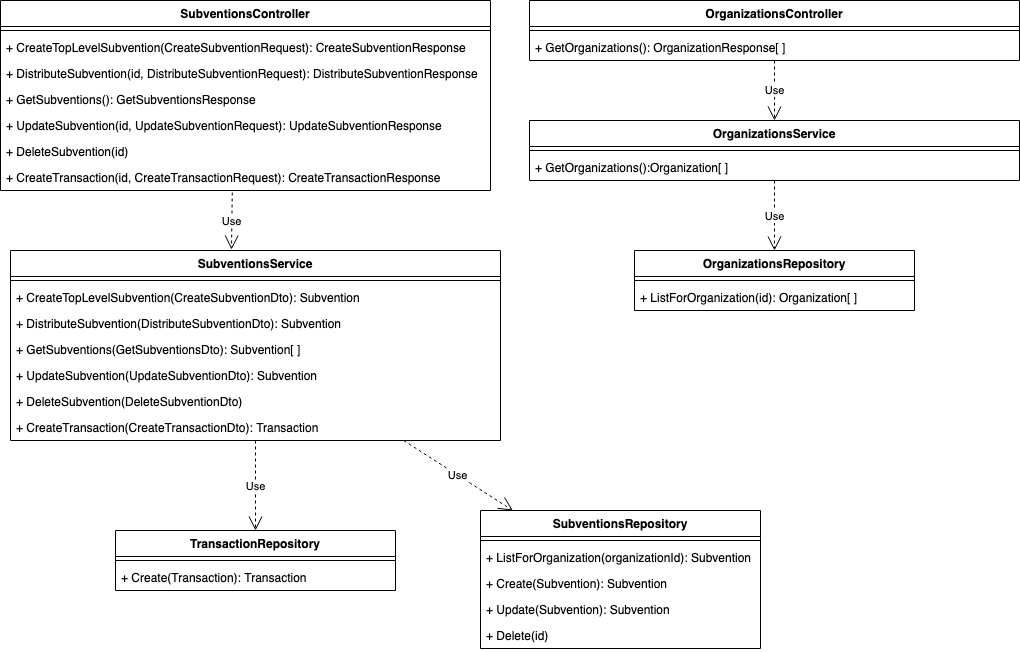

The diagram above was exported from draw.io. Its source (the exported page's mxGraphModel, read from the mxfile embedded in the PNG):
<mxGraphModel dx="1131" dy="760" grid="1" gridSize="10" guides="1" tooltips="1" connect="1" arrows="1" fold="1" page="1" pageScale="1" pageWidth="1169" pageHeight="826" background="none" math="0" shadow="0">
  <root>
    <mxCell id="0" />
    <mxCell id="1" parent="0" />
    <mxCell id="teZU_m9eYB5eQzAJ3jgt-41" value="SubventionsController" style="swimlane;fontStyle=1;align=center;verticalAlign=top;childLayout=stackLayout;horizontal=1;startSize=26;horizontalStack=0;resizeParent=1;resizeParentMax=0;resizeLast=0;collapsible=1;marginBottom=0;" parent="1" vertex="1">
      <mxGeometry x="140" y="50" width="490" height="190" as="geometry" />
    </mxCell>
    <mxCell id="teZU_m9eYB5eQzAJ3jgt-43" value="" style="line;strokeWidth=1;fillColor=none;align=left;verticalAlign=middle;spacingTop=-1;spacingLeft=3;spacingRight=3;rotatable=0;labelPosition=right;points=[];portConstraint=eastwest;strokeColor=inherit;" parent="teZU_m9eYB5eQzAJ3jgt-41" vertex="1">
      <mxGeometry y="26" width="490" height="8" as="geometry" />
    </mxCell>
    <mxCell id="teZU_m9eYB5eQzAJ3jgt-44" value="+ CreateTopLevelSubvention(CreateSubventionRequest): CreateSubventionResponse" style="text;strokeColor=none;fillColor=none;align=left;verticalAlign=top;spacingLeft=4;spacingRight=4;overflow=hidden;rotatable=0;points=[[0,0.5],[1,0.5]];portConstraint=eastwest;" parent="teZU_m9eYB5eQzAJ3jgt-41" vertex="1">
      <mxGeometry y="34" width="490" height="26" as="geometry" />
    </mxCell>
    <mxCell id="vfzUL8kGikO54vaJx0zX-7" value="+ DistributeSubvention(id, DistributeSubventionRequest): DistributeSubventionResponse" style="text;strokeColor=none;fillColor=none;align=left;verticalAlign=top;spacingLeft=4;spacingRight=4;overflow=hidden;rotatable=0;points=[[0,0.5],[1,0.5]];portConstraint=eastwest;" parent="teZU_m9eYB5eQzAJ3jgt-41" vertex="1">
      <mxGeometry y="60" width="490" height="26" as="geometry" />
    </mxCell>
    <mxCell id="vfzUL8kGikO54vaJx0zX-6" value="+ GetSubventions(): GetSubventionsResponse" style="text;strokeColor=none;fillColor=none;align=left;verticalAlign=top;spacingLeft=4;spacingRight=4;overflow=hidden;rotatable=0;points=[[0,0.5],[1,0.5]];portConstraint=eastwest;" parent="teZU_m9eYB5eQzAJ3jgt-41" vertex="1">
      <mxGeometry y="86" width="490" height="26" as="geometry" />
    </mxCell>
    <mxCell id="vfzUL8kGikO54vaJx0zX-11" value="+ UpdateSubvention(id, UpdateSubventionRequest): UpdateSubventionResponse" style="text;strokeColor=none;fillColor=none;align=left;verticalAlign=top;spacingLeft=4;spacingRight=4;overflow=hidden;rotatable=0;points=[[0,0.5],[1,0.5]];portConstraint=eastwest;" parent="teZU_m9eYB5eQzAJ3jgt-41" vertex="1">
      <mxGeometry y="112" width="490" height="26" as="geometry" />
    </mxCell>
    <mxCell id="vfzUL8kGikO54vaJx0zX-10" value="+ DeleteSubvention(id)" style="text;strokeColor=none;fillColor=none;align=left;verticalAlign=top;spacingLeft=4;spacingRight=4;overflow=hidden;rotatable=0;points=[[0,0.5],[1,0.5]];portConstraint=eastwest;" parent="teZU_m9eYB5eQzAJ3jgt-41" vertex="1">
      <mxGeometry y="138" width="490" height="26" as="geometry" />
    </mxCell>
    <mxCell id="vfzUL8kGikO54vaJx0zX-15" value="+ CreateTransaction(id, CreateTransactionRequest): CreateTransactionResponse" style="text;strokeColor=none;fillColor=none;align=left;verticalAlign=top;spacingLeft=4;spacingRight=4;overflow=hidden;rotatable=0;points=[[0,0.5],[1,0.5]];portConstraint=eastwest;" parent="teZU_m9eYB5eQzAJ3jgt-41" vertex="1">
      <mxGeometry y="164" width="490" height="26" as="geometry" />
    </mxCell>
    <mxCell id="teZU_m9eYB5eQzAJ3jgt-45" value="SubventionsService" style="swimlane;fontStyle=1;align=center;verticalAlign=top;childLayout=stackLayout;horizontal=1;startSize=26;horizontalStack=0;resizeParent=1;resizeParentMax=0;resizeLast=0;collapsible=1;marginBottom=0;" parent="1" vertex="1">
      <mxGeometry x="150" y="300" width="490" height="190" as="geometry" />
    </mxCell>
    <mxCell id="teZU_m9eYB5eQzAJ3jgt-46" value="" style="line;strokeWidth=1;fillColor=none;align=left;verticalAlign=middle;spacingTop=-1;spacingLeft=3;spacingRight=3;rotatable=0;labelPosition=right;points=[];portConstraint=eastwest;strokeColor=inherit;" parent="teZU_m9eYB5eQzAJ3jgt-45" vertex="1">
      <mxGeometry y="26" width="490" height="8" as="geometry" />
    </mxCell>
    <mxCell id="teZU_m9eYB5eQzAJ3jgt-47" value="+ CreateTopLevelSubvention(CreateSubventionDto): Subvention" style="text;strokeColor=none;fillColor=none;align=left;verticalAlign=top;spacingLeft=4;spacingRight=4;overflow=hidden;rotatable=0;points=[[0,0.5],[1,0.5]];portConstraint=eastwest;" parent="teZU_m9eYB5eQzAJ3jgt-45" vertex="1">
      <mxGeometry y="34" width="490" height="26" as="geometry" />
    </mxCell>
    <mxCell id="vfzUL8kGikO54vaJx0zX-9" value="+ DistributeSubvention(DistributeSubventionDto): Subvention" style="text;strokeColor=none;fillColor=none;align=left;verticalAlign=top;spacingLeft=4;spacingRight=4;overflow=hidden;rotatable=0;points=[[0,0.5],[1,0.5]];portConstraint=eastwest;" parent="teZU_m9eYB5eQzAJ3jgt-45" vertex="1">
      <mxGeometry y="60" width="490" height="26" as="geometry" />
    </mxCell>
    <mxCell id="vfzUL8kGikO54vaJx0zX-8" value="+ GetSubventions(GetSubventionsDto): Subvention[ ]" style="text;strokeColor=none;fillColor=none;align=left;verticalAlign=top;spacingLeft=4;spacingRight=4;overflow=hidden;rotatable=0;points=[[0,0.5],[1,0.5]];portConstraint=eastwest;" parent="teZU_m9eYB5eQzAJ3jgt-45" vertex="1">
      <mxGeometry y="86" width="490" height="26" as="geometry" />
    </mxCell>
    <mxCell id="vfzUL8kGikO54vaJx0zX-13" value="+ UpdateSubvention(UpdateSubventionDto): Subvention" style="text;strokeColor=none;fillColor=none;align=left;verticalAlign=top;spacingLeft=4;spacingRight=4;overflow=hidden;rotatable=0;points=[[0,0.5],[1,0.5]];portConstraint=eastwest;" parent="teZU_m9eYB5eQzAJ3jgt-45" vertex="1">
      <mxGeometry y="112" width="490" height="26" as="geometry" />
    </mxCell>
    <mxCell id="vfzUL8kGikO54vaJx0zX-12" value="+ DeleteSubvention(DeleteSubventionDto)" style="text;strokeColor=none;fillColor=none;align=left;verticalAlign=top;spacingLeft=4;spacingRight=4;overflow=hidden;rotatable=0;points=[[0,0.5],[1,0.5]];portConstraint=eastwest;" parent="teZU_m9eYB5eQzAJ3jgt-45" vertex="1">
      <mxGeometry y="138" width="490" height="26" as="geometry" />
    </mxCell>
    <mxCell id="vfzUL8kGikO54vaJx0zX-17" value="+ CreateTransaction(CreateTransactionDto): Transaction" style="text;strokeColor=none;fillColor=none;align=left;verticalAlign=top;spacingLeft=4;spacingRight=4;overflow=hidden;rotatable=0;points=[[0,0.5],[1,0.5]];portConstraint=eastwest;" parent="teZU_m9eYB5eQzAJ3jgt-45" vertex="1">
      <mxGeometry y="164" width="490" height="26" as="geometry" />
    </mxCell>
    <mxCell id="teZU_m9eYB5eQzAJ3jgt-75" value="TransactionRepository" style="swimlane;fontStyle=1;align=center;verticalAlign=top;childLayout=stackLayout;horizontal=1;startSize=26;horizontalStack=0;resizeParent=1;resizeParentMax=0;resizeLast=0;collapsible=1;marginBottom=0;" parent="1" vertex="1">
      <mxGeometry x="255" y="580" width="280" height="60" as="geometry" />
    </mxCell>
    <mxCell id="teZU_m9eYB5eQzAJ3jgt-76" value="" style="line;strokeWidth=1;fillColor=none;align=left;verticalAlign=middle;spacingTop=-1;spacingLeft=3;spacingRight=3;rotatable=0;labelPosition=right;points=[];portConstraint=eastwest;strokeColor=inherit;" parent="teZU_m9eYB5eQzAJ3jgt-75" vertex="1">
      <mxGeometry y="26" width="280" height="8" as="geometry" />
    </mxCell>
    <mxCell id="teZU_m9eYB5eQzAJ3jgt-78" value="+ Create(Transaction): Transaction" style="text;strokeColor=none;fillColor=none;align=left;verticalAlign=top;spacingLeft=4;spacingRight=4;overflow=hidden;rotatable=0;points=[[0,0.5],[1,0.5]];portConstraint=eastwest;" parent="teZU_m9eYB5eQzAJ3jgt-75" vertex="1">
      <mxGeometry y="34" width="280" height="26" as="geometry" />
    </mxCell>
    <mxCell id="qTpzYW5HqrFSMc56SvK--1" value="Use" style="endArrow=open;endSize=12;dashed=1;html=1;rounded=0;exitX=0.473;exitY=1.077;exitDx=0;exitDy=0;exitPerimeter=0;entryX=0.451;entryY=-0.005;entryDx=0;entryDy=0;entryPerimeter=0;" parent="1" source="vfzUL8kGikO54vaJx0zX-15" target="teZU_m9eYB5eQzAJ3jgt-45" edge="1">
      <mxGeometry width="160" relative="1" as="geometry">
        <mxPoint x="360" y="260" as="sourcePoint" />
        <mxPoint x="520" y="260" as="targetPoint" />
      </mxGeometry>
    </mxCell>
    <mxCell id="qTpzYW5HqrFSMc56SvK--2" value="Use" style="endArrow=open;endSize=12;dashed=1;html=1;rounded=0;" parent="1" source="teZU_m9eYB5eQzAJ3jgt-45" target="teZU_m9eYB5eQzAJ3jgt-75" edge="1">
      <mxGeometry width="160" relative="1" as="geometry">
        <mxPoint x="490" y="280" as="sourcePoint" />
        <mxPoint x="650" y="280" as="targetPoint" />
      </mxGeometry>
    </mxCell>
    <mxCell id="vkTlUyQdWWWFNAxrpz2R-1" value="OrganizationsController" style="swimlane;fontStyle=1;align=center;verticalAlign=top;childLayout=stackLayout;horizontal=1;startSize=26;horizontalStack=0;resizeParent=1;resizeParentMax=0;resizeLast=0;collapsible=1;marginBottom=0;" vertex="1" parent="1">
      <mxGeometry x="669" y="50" width="490" height="60" as="geometry" />
    </mxCell>
    <mxCell id="vkTlUyQdWWWFNAxrpz2R-2" value="" style="line;strokeWidth=1;fillColor=none;align=left;verticalAlign=middle;spacingTop=-1;spacingLeft=3;spacingRight=3;rotatable=0;labelPosition=right;points=[];portConstraint=eastwest;strokeColor=inherit;" vertex="1" parent="vkTlUyQdWWWFNAxrpz2R-1">
      <mxGeometry y="26" width="490" height="8" as="geometry" />
    </mxCell>
    <mxCell id="vkTlUyQdWWWFNAxrpz2R-5" value="+ GetOrganizations(): OrganizationResponse[ ]" style="text;strokeColor=none;fillColor=none;align=left;verticalAlign=top;spacingLeft=4;spacingRight=4;overflow=hidden;rotatable=0;points=[[0,0.5],[1,0.5]];portConstraint=eastwest;" vertex="1" parent="vkTlUyQdWWWFNAxrpz2R-1">
      <mxGeometry y="34" width="490" height="26" as="geometry" />
    </mxCell>
    <mxCell id="vkTlUyQdWWWFNAxrpz2R-89" value="OrganizationsService" style="swimlane;fontStyle=1;align=center;verticalAlign=top;childLayout=stackLayout;horizontal=1;startSize=26;horizontalStack=0;resizeParent=1;resizeParentMax=0;resizeLast=0;collapsible=1;marginBottom=0;" vertex="1" parent="1">
      <mxGeometry x="669" y="170" width="490" height="60" as="geometry" />
    </mxCell>
    <mxCell id="vkTlUyQdWWWFNAxrpz2R-90" value="" style="line;strokeWidth=1;fillColor=none;align=left;verticalAlign=middle;spacingTop=-1;spacingLeft=3;spacingRight=3;rotatable=0;labelPosition=right;points=[];portConstraint=eastwest;strokeColor=inherit;" vertex="1" parent="vkTlUyQdWWWFNAxrpz2R-89">
      <mxGeometry y="26" width="490" height="8" as="geometry" />
    </mxCell>
    <mxCell id="vkTlUyQdWWWFNAxrpz2R-91" value="+ GetOrganizations():Organization[ ]" style="text;strokeColor=none;fillColor=none;align=left;verticalAlign=top;spacingLeft=4;spacingRight=4;overflow=hidden;rotatable=0;points=[[0,0.5],[1,0.5]];portConstraint=eastwest;" vertex="1" parent="vkTlUyQdWWWFNAxrpz2R-89">
      <mxGeometry y="34" width="490" height="26" as="geometry" />
    </mxCell>
    <mxCell id="vkTlUyQdWWWFNAxrpz2R-97" value="OrganizationsRepository" style="swimlane;fontStyle=1;align=center;verticalAlign=top;childLayout=stackLayout;horizontal=1;startSize=26;horizontalStack=0;resizeParent=1;resizeParentMax=0;resizeLast=0;collapsible=1;marginBottom=0;" vertex="1" parent="1">
      <mxGeometry x="774" y="300" width="280" height="60" as="geometry" />
    </mxCell>
    <mxCell id="vkTlUyQdWWWFNAxrpz2R-98" value="" style="line;strokeWidth=1;fillColor=none;align=left;verticalAlign=middle;spacingTop=-1;spacingLeft=3;spacingRight=3;rotatable=0;labelPosition=right;points=[];portConstraint=eastwest;strokeColor=inherit;" vertex="1" parent="vkTlUyQdWWWFNAxrpz2R-97">
      <mxGeometry y="26" width="280" height="8" as="geometry" />
    </mxCell>
    <mxCell id="vkTlUyQdWWWFNAxrpz2R-99" value="+ ListForOrganization(id): Organization[ ]" style="text;strokeColor=none;fillColor=none;align=left;verticalAlign=top;spacingLeft=4;spacingRight=4;overflow=hidden;rotatable=0;points=[[0,0.5],[1,0.5]];portConstraint=eastwest;" vertex="1" parent="vkTlUyQdWWWFNAxrpz2R-97">
      <mxGeometry y="34" width="280" height="26" as="geometry" />
    </mxCell>
    <mxCell id="vkTlUyQdWWWFNAxrpz2R-100" value="Use" style="endArrow=open;endSize=12;dashed=1;html=1;rounded=0;" edge="1" parent="1" source="vkTlUyQdWWWFNAxrpz2R-1" target="vkTlUyQdWWWFNAxrpz2R-89">
      <mxGeometry width="160" relative="1" as="geometry">
        <mxPoint x="914.0700000000002" y="116.47199999999995" as="sourcePoint" />
        <mxPoint x="913.29" y="173.52000000000018" as="targetPoint" />
      </mxGeometry>
    </mxCell>
    <mxCell id="vkTlUyQdWWWFNAxrpz2R-101" value="Use" style="endArrow=open;endSize=12;dashed=1;html=1;rounded=0;" edge="1" parent="1" source="vkTlUyQdWWWFNAxrpz2R-89" target="vkTlUyQdWWWFNAxrpz2R-97">
      <mxGeometry width="160" relative="1" as="geometry">
        <mxPoint x="924" y="120" as="sourcePoint" />
        <mxPoint x="924" y="180" as="targetPoint" />
      </mxGeometry>
    </mxCell>
    <mxCell id="vkTlUyQdWWWFNAxrpz2R-118" value="SubventionsRepository" style="swimlane;fontStyle=1;align=center;verticalAlign=top;childLayout=stackLayout;horizontal=1;startSize=26;horizontalStack=0;resizeParent=1;resizeParentMax=0;resizeLast=0;collapsible=1;marginBottom=0;" vertex="1" parent="1">
      <mxGeometry x="620" y="560" width="280" height="138" as="geometry" />
    </mxCell>
    <mxCell id="vkTlUyQdWWWFNAxrpz2R-119" value="" style="line;strokeWidth=1;fillColor=none;align=left;verticalAlign=middle;spacingTop=-1;spacingLeft=3;spacingRight=3;rotatable=0;labelPosition=right;points=[];portConstraint=eastwest;strokeColor=inherit;" vertex="1" parent="vkTlUyQdWWWFNAxrpz2R-118">
      <mxGeometry y="26" width="280" height="8" as="geometry" />
    </mxCell>
    <mxCell id="vkTlUyQdWWWFNAxrpz2R-120" value="+ ListForOrganization(organizationId): Subvention" style="text;strokeColor=none;fillColor=none;align=left;verticalAlign=top;spacingLeft=4;spacingRight=4;overflow=hidden;rotatable=0;points=[[0,0.5],[1,0.5]];portConstraint=eastwest;" vertex="1" parent="vkTlUyQdWWWFNAxrpz2R-118">
      <mxGeometry y="34" width="280" height="26" as="geometry" />
    </mxCell>
    <mxCell id="vkTlUyQdWWWFNAxrpz2R-121" value="+ Create(Subvention): Subvention" style="text;strokeColor=none;fillColor=none;align=left;verticalAlign=top;spacingLeft=4;spacingRight=4;overflow=hidden;rotatable=0;points=[[0,0.5],[1,0.5]];portConstraint=eastwest;" vertex="1" parent="vkTlUyQdWWWFNAxrpz2R-118">
      <mxGeometry y="60" width="280" height="26" as="geometry" />
    </mxCell>
    <mxCell id="vkTlUyQdWWWFNAxrpz2R-122" value="+ Update(Subvention): Subvention" style="text;strokeColor=none;fillColor=none;align=left;verticalAlign=top;spacingLeft=4;spacingRight=4;overflow=hidden;rotatable=0;points=[[0,0.5],[1,0.5]];portConstraint=eastwest;" vertex="1" parent="vkTlUyQdWWWFNAxrpz2R-118">
      <mxGeometry y="86" width="280" height="26" as="geometry" />
    </mxCell>
    <mxCell id="vkTlUyQdWWWFNAxrpz2R-123" value="+ Delete(id)" style="text;strokeColor=none;fillColor=none;align=left;verticalAlign=top;spacingLeft=4;spacingRight=4;overflow=hidden;rotatable=0;points=[[0,0.5],[1,0.5]];portConstraint=eastwest;" vertex="1" parent="vkTlUyQdWWWFNAxrpz2R-118">
      <mxGeometry y="112" width="280" height="26" as="geometry" />
    </mxCell>
    <mxCell id="vkTlUyQdWWWFNAxrpz2R-125" value="Use" style="endArrow=open;endSize=12;dashed=1;html=1;rounded=0;" edge="1" parent="1" source="teZU_m9eYB5eQzAJ3jgt-45" target="vkTlUyQdWWWFNAxrpz2R-118">
      <mxGeometry width="160" relative="1" as="geometry">
        <mxPoint x="700" y="490" as="sourcePoint" />
        <mxPoint x="1400" y="810" as="targetPoint" />
      </mxGeometry>
    </mxCell>
  </root>
</mxGraphModel>